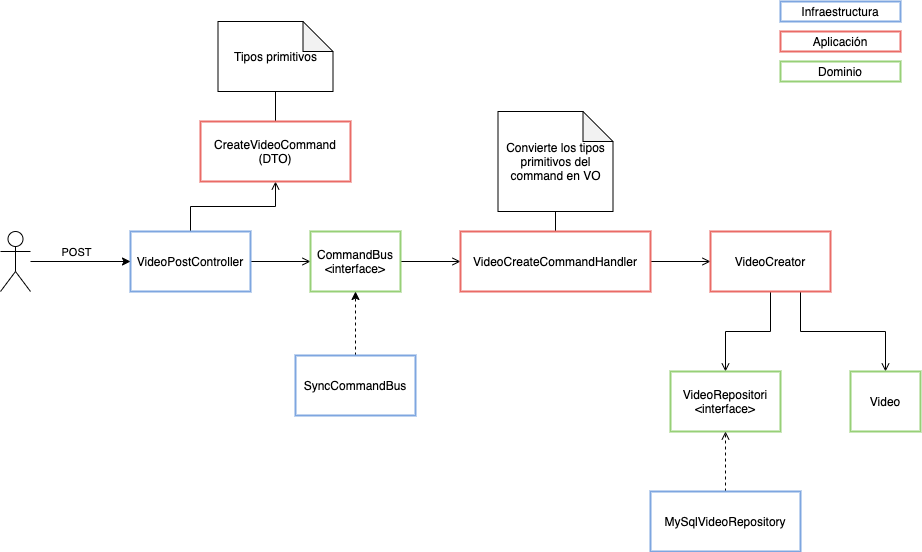

The diagram above was exported from draw.io. Its source (the exported page's mxGraphModel, read from the mxfile embedded in the PNG):
<mxGraphModel dx="786" dy="1082" grid="1" gridSize="10" guides="1" tooltips="1" connect="1" arrows="1" fold="1" page="1" pageScale="1" pageWidth="1169" pageHeight="827" math="0" shadow="0">
  <root>
    <mxCell id="0" />
    <mxCell id="1" parent="0" />
    <mxCell id="YRfgMes6k6RkXkrHYwDm-19" style="edgeStyle=orthogonalEdgeStyle;rounded=0;orthogonalLoop=1;jettySize=auto;html=1;exitX=1;exitY=0.5;exitDx=0;exitDy=0;entryX=0;entryY=0.5;entryDx=0;entryDy=0;endArrow=open;endFill=0;" edge="1" parent="1" source="YRfgMes6k6RkXkrHYwDm-1" target="YRfgMes6k6RkXkrHYwDm-7">
      <mxGeometry relative="1" as="geometry" />
    </mxCell>
    <mxCell id="YRfgMes6k6RkXkrHYwDm-24" style="edgeStyle=orthogonalEdgeStyle;rounded=0;orthogonalLoop=1;jettySize=auto;html=1;exitX=0.5;exitY=0;exitDx=0;exitDy=0;entryX=0.5;entryY=1;entryDx=0;entryDy=0;endArrow=open;endFill=0;" edge="1" parent="1" source="YRfgMes6k6RkXkrHYwDm-1" target="YRfgMes6k6RkXkrHYwDm-6">
      <mxGeometry relative="1" as="geometry" />
    </mxCell>
    <mxCell id="YRfgMes6k6RkXkrHYwDm-1" value="VideoPostController" style="rounded=0;whiteSpace=wrap;html=1;strokeColor=#7EA6E0;strokeWidth=2;" vertex="1" parent="1">
      <mxGeometry x="150" y="260" width="120" height="60" as="geometry" />
    </mxCell>
    <mxCell id="YRfgMes6k6RkXkrHYwDm-5" style="edgeStyle=orthogonalEdgeStyle;rounded=0;orthogonalLoop=1;jettySize=auto;html=1;entryX=0;entryY=0.5;entryDx=0;entryDy=0;" edge="1" parent="1" source="YRfgMes6k6RkXkrHYwDm-2" target="YRfgMes6k6RkXkrHYwDm-1">
      <mxGeometry relative="1" as="geometry" />
    </mxCell>
    <mxCell id="YRfgMes6k6RkXkrHYwDm-8" value="POST&lt;br&gt;" style="edgeLabel;html=1;align=center;verticalAlign=middle;resizable=0;points=[];" vertex="1" connectable="0" parent="YRfgMes6k6RkXkrHYwDm-5">
      <mxGeometry x="-0.1" y="-1" relative="1" as="geometry">
        <mxPoint y="-11" as="offset" />
      </mxGeometry>
    </mxCell>
    <mxCell id="YRfgMes6k6RkXkrHYwDm-2" value="" style="shape=umlActor;verticalLabelPosition=bottom;labelBackgroundColor=#ffffff;verticalAlign=top;html=1;outlineConnect=0;" vertex="1" parent="1">
      <mxGeometry x="20" y="260" width="30" height="60" as="geometry" />
    </mxCell>
    <mxCell id="YRfgMes6k6RkXkrHYwDm-13" style="edgeStyle=orthogonalEdgeStyle;rounded=0;orthogonalLoop=1;jettySize=auto;html=1;exitX=0.5;exitY=0;exitDx=0;exitDy=0;endArrow=none;endFill=0;" edge="1" parent="1" source="YRfgMes6k6RkXkrHYwDm-6" target="YRfgMes6k6RkXkrHYwDm-12">
      <mxGeometry relative="1" as="geometry" />
    </mxCell>
    <mxCell id="YRfgMes6k6RkXkrHYwDm-6" value="CreateVideoCommand&lt;br&gt;(DTO)" style="rounded=0;whiteSpace=wrap;html=1;strokeColor=#EA6B66;strokeWidth=2;" vertex="1" parent="1">
      <mxGeometry x="220" y="150" width="150" height="60" as="geometry" />
    </mxCell>
    <mxCell id="YRfgMes6k6RkXkrHYwDm-20" style="edgeStyle=orthogonalEdgeStyle;rounded=0;orthogonalLoop=1;jettySize=auto;html=1;exitX=1;exitY=0.5;exitDx=0;exitDy=0;entryX=0;entryY=0.5;entryDx=0;entryDy=0;endArrow=open;endFill=0;" edge="1" parent="1" source="YRfgMes6k6RkXkrHYwDm-7" target="YRfgMes6k6RkXkrHYwDm-10">
      <mxGeometry relative="1" as="geometry" />
    </mxCell>
    <mxCell id="YRfgMes6k6RkXkrHYwDm-7" value="CommandBus&lt;br&gt;&amp;lt;interface&amp;gt;" style="rounded=0;whiteSpace=wrap;html=1;strokeColor=#97D077;strokeWidth=2;" vertex="1" parent="1">
      <mxGeometry x="330" y="260" width="90" height="60" as="geometry" />
    </mxCell>
    <mxCell id="YRfgMes6k6RkXkrHYwDm-11" style="edgeStyle=orthogonalEdgeStyle;rounded=0;orthogonalLoop=1;jettySize=auto;html=1;exitX=0.5;exitY=0;exitDx=0;exitDy=0;dashed=1;" edge="1" parent="1" source="YRfgMes6k6RkXkrHYwDm-9" target="YRfgMes6k6RkXkrHYwDm-7">
      <mxGeometry relative="1" as="geometry" />
    </mxCell>
    <mxCell id="YRfgMes6k6RkXkrHYwDm-9" value="SyncCommandBus" style="rounded=0;whiteSpace=wrap;html=1;strokeColor=#7EA6E0;strokeWidth=2;" vertex="1" parent="1">
      <mxGeometry x="315" y="384" width="120" height="60" as="geometry" />
    </mxCell>
    <mxCell id="YRfgMes6k6RkXkrHYwDm-21" style="edgeStyle=orthogonalEdgeStyle;rounded=0;orthogonalLoop=1;jettySize=auto;html=1;exitX=1;exitY=0.5;exitDx=0;exitDy=0;entryX=0;entryY=0.5;entryDx=0;entryDy=0;endArrow=open;endFill=0;" edge="1" parent="1" source="YRfgMes6k6RkXkrHYwDm-10" target="YRfgMes6k6RkXkrHYwDm-14">
      <mxGeometry relative="1" as="geometry" />
    </mxCell>
    <mxCell id="YRfgMes6k6RkXkrHYwDm-26" style="edgeStyle=orthogonalEdgeStyle;rounded=0;orthogonalLoop=1;jettySize=auto;html=1;exitX=0.5;exitY=0;exitDx=0;exitDy=0;entryX=0.5;entryY=1;entryDx=0;entryDy=0;entryPerimeter=0;endArrow=none;endFill=0;" edge="1" parent="1" source="YRfgMes6k6RkXkrHYwDm-10" target="YRfgMes6k6RkXkrHYwDm-25">
      <mxGeometry relative="1" as="geometry" />
    </mxCell>
    <mxCell id="YRfgMes6k6RkXkrHYwDm-10" value="VideoCreateCommandHandler" style="rounded=0;whiteSpace=wrap;html=1;strokeColor=#EA6B66;strokeWidth=2;" vertex="1" parent="1">
      <mxGeometry x="480" y="260" width="190" height="60" as="geometry" />
    </mxCell>
    <mxCell id="YRfgMes6k6RkXkrHYwDm-12" value="Tipos primitivos" style="shape=note;whiteSpace=wrap;html=1;backgroundOutline=1;darkOpacity=0.05;" vertex="1" parent="1">
      <mxGeometry x="237.5" y="50" width="115" height="70" as="geometry" />
    </mxCell>
    <mxCell id="YRfgMes6k6RkXkrHYwDm-22" style="edgeStyle=orthogonalEdgeStyle;rounded=0;orthogonalLoop=1;jettySize=auto;html=1;exitX=0.5;exitY=1;exitDx=0;exitDy=0;entryX=0.5;entryY=0;entryDx=0;entryDy=0;endArrow=open;endFill=0;" edge="1" parent="1" source="YRfgMes6k6RkXkrHYwDm-14" target="YRfgMes6k6RkXkrHYwDm-16">
      <mxGeometry relative="1" as="geometry" />
    </mxCell>
    <mxCell id="YRfgMes6k6RkXkrHYwDm-23" style="edgeStyle=orthogonalEdgeStyle;rounded=0;orthogonalLoop=1;jettySize=auto;html=1;exitX=0.75;exitY=1;exitDx=0;exitDy=0;entryX=0.5;entryY=0;entryDx=0;entryDy=0;endArrow=open;endFill=0;" edge="1" parent="1" source="YRfgMes6k6RkXkrHYwDm-14" target="YRfgMes6k6RkXkrHYwDm-15">
      <mxGeometry relative="1" as="geometry" />
    </mxCell>
    <mxCell id="YRfgMes6k6RkXkrHYwDm-14" value="VideoCreator" style="rounded=0;whiteSpace=wrap;html=1;strokeColor=#EA6B66;strokeWidth=2;" vertex="1" parent="1">
      <mxGeometry x="730" y="260" width="120" height="60" as="geometry" />
    </mxCell>
    <mxCell id="YRfgMes6k6RkXkrHYwDm-15" value="Video" style="rounded=0;whiteSpace=wrap;html=1;strokeColor=#97D077;strokeWidth=2;" vertex="1" parent="1">
      <mxGeometry x="870" y="400" width="70" height="60" as="geometry" />
    </mxCell>
    <mxCell id="YRfgMes6k6RkXkrHYwDm-16" value="VideoRepositori&lt;br&gt;&amp;lt;interface&amp;gt;" style="rounded=0;whiteSpace=wrap;html=1;strokeColor=#97D077;strokeWidth=2;" vertex="1" parent="1">
      <mxGeometry x="690" y="400" width="110" height="60" as="geometry" />
    </mxCell>
    <mxCell id="YRfgMes6k6RkXkrHYwDm-18" style="edgeStyle=orthogonalEdgeStyle;rounded=0;orthogonalLoop=1;jettySize=auto;html=1;entryX=0.5;entryY=1;entryDx=0;entryDy=0;endArrow=open;endFill=0;dashed=1;" edge="1" parent="1" source="YRfgMes6k6RkXkrHYwDm-17" target="YRfgMes6k6RkXkrHYwDm-16">
      <mxGeometry relative="1" as="geometry" />
    </mxCell>
    <mxCell id="YRfgMes6k6RkXkrHYwDm-17" value="MySqlVideoRepository" style="rounded=0;whiteSpace=wrap;html=1;strokeColor=#7EA6E0;strokeWidth=2;" vertex="1" parent="1">
      <mxGeometry x="670" y="520" width="150" height="60" as="geometry" />
    </mxCell>
    <mxCell id="YRfgMes6k6RkXkrHYwDm-25" value="Convierte los tipos primitivos del command en VO" style="shape=note;whiteSpace=wrap;html=1;backgroundOutline=1;darkOpacity=0.05;" vertex="1" parent="1">
      <mxGeometry x="517.5" y="140" width="115" height="100" as="geometry" />
    </mxCell>
    <mxCell id="YRfgMes6k6RkXkrHYwDm-27" value="Infraestructura" style="rounded=0;whiteSpace=wrap;html=1;strokeColor=#7EA6E0;strokeWidth=2;" vertex="1" parent="1">
      <mxGeometry x="800" y="30" width="120" height="20" as="geometry" />
    </mxCell>
    <mxCell id="YRfgMes6k6RkXkrHYwDm-29" value="Aplicación&lt;span style=&quot;color: rgba(0 , 0 , 0 , 0) ; font-family: monospace ; font-size: 0px&quot;&gt;%3CmxGraphModel%3E%3Croot%3E%3CmxCell%20id%3D%220%22%2F%3E%3CmxCell%20id%3D%221%22%20parent%3D%220%22%2F%3E%3CmxCell%20id%3D%222%22%20value%3D%22Infraestructura%22%20style%3D%22rounded%3D0%3BwhiteSpace%3Dwrap%3Bhtml%3D1%3BstrokeColor%3D%237EA6E0%3BstrokeWidth%3D2%3B%22%20vertex%3D%221%22%20parent%3D%221%22%3E%3CmxGeometry%20x%3D%22800%22%20y%3D%2230%22%20width%3D%22120%22%20height%3D%2220%22%20as%3D%22geometry%22%2F%3E%3C%2FmxCell%3E%3C%2Froot%3E%3C%2FmxGraphModel%3E&lt;/span&gt;" style="rounded=0;whiteSpace=wrap;html=1;strokeColor=#EA6B66;strokeWidth=2;" vertex="1" parent="1">
      <mxGeometry x="800" y="60" width="120" height="20" as="geometry" />
    </mxCell>
    <mxCell id="YRfgMes6k6RkXkrHYwDm-30" value="Dominio" style="rounded=0;whiteSpace=wrap;html=1;strokeColor=#97D077;strokeWidth=2;" vertex="1" parent="1">
      <mxGeometry x="800" y="90" width="120" height="20" as="geometry" />
    </mxCell>
  </root>
</mxGraphModel>